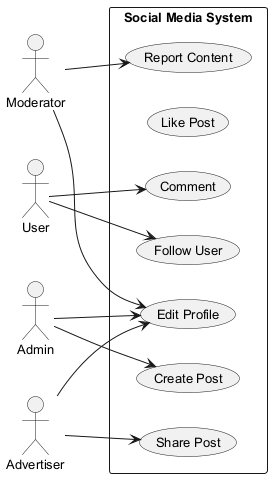

The diagram above was rendered by PlantUML. Its source (embedded in the PNG):
@startuml
skinparam monochrome true
skinparam defaultFontSize 13
left to right direction
actor "Moderator" as Moderator
actor "User" as User
actor "Admin" as Admin
actor "Advertiser" as Advertiser
rectangle "Social Media System" {
  usecase "Share Post" as UC_SharePost
  usecase "Like Post" as UC_LikePost
  usecase "Report Content" as UC_ReportContent
  usecase "Create Post" as UC_CreatePost
  usecase "Edit Profile" as UC_EditProfile
  usecase "Follow User" as UC_FollowUser
  usecase "Comment" as UC_Comment
}
Moderator --> UC_ReportContent
Moderator --> UC_EditProfile
User --> UC_Comment
User --> UC_FollowUser
Admin --> UC_CreatePost
Admin --> UC_EditProfile
Advertiser --> UC_EditProfile
Advertiser --> UC_SharePost
@enduml